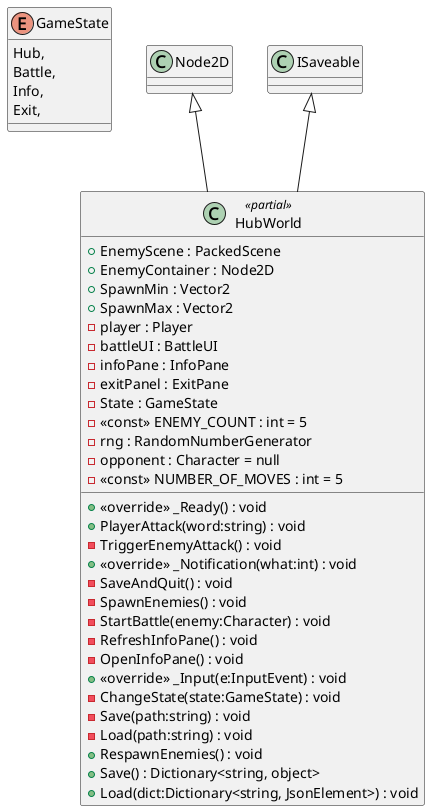

The diagram above was rendered by PlantUML. Its source (embedded in the PNG):
@startuml
enum GameState {
    Hub,
    Battle,
    Info,
    Exit,
}
class HubWorld <<partial>> {
    + EnemyScene : PackedScene
    + EnemyContainer : Node2D
    + SpawnMin : Vector2
    + SpawnMax : Vector2
    - player : Player
    - battleUI : BattleUI
    - infoPane : InfoPane
    - exitPanel : ExitPane
    - State : GameState
    - <<const>> ENEMY_COUNT : int = 5
    - rng : RandomNumberGenerator
    - opponent : Character = null
    - <<const>> NUMBER_OF_MOVES : int = 5
    + <<override>> _Ready() : void
    + PlayerAttack(word:string) : void
    - TriggerEnemyAttack() : void
    + <<override>> _Notification(what:int) : void
    - SaveAndQuit() : void
    - SpawnEnemies() : void
    - StartBattle(enemy:Character) : void
    - RefreshInfoPane() : void
    - OpenInfoPane() : void
    + <<override>> _Input(e:InputEvent) : void
    - ChangeState(state:GameState) : void
    - Save(path:string) : void
    - Load(path:string) : void
    + RespawnEnemies() : void
    + Save() : Dictionary<string, object>
    + Load(dict:Dictionary<string, JsonElement>) : void
}
Node2D <|-- HubWorld
ISaveable <|-- HubWorld
@enduml